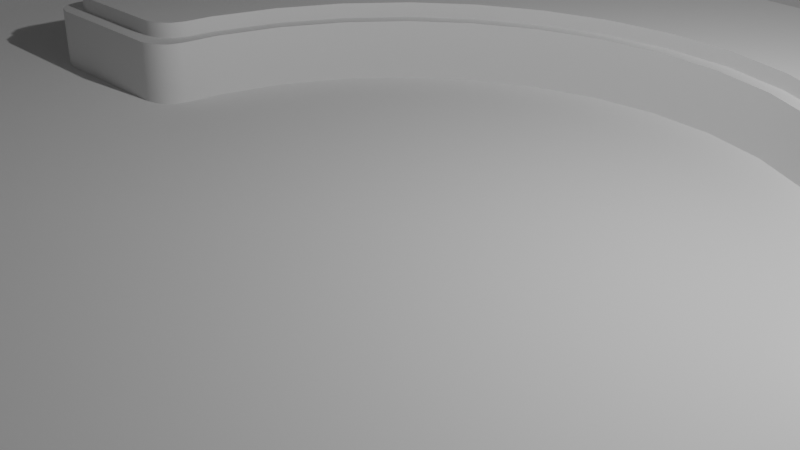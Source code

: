 # Source: stage.blend  (saved by Blender 2.93.20; exported with 4.5.12 LTS)
import bpy
from mathutils import Matrix  # noqa: F401  (used for matrix-valued properties, if any)

bpy.ops.wm.read_factory_settings(use_empty=True)
scene = bpy.context.scene
scene.name = 'Scene'

# ---- collections
col_collection = bpy.data.collections.new('Collection'); scene.collection.children.link(col_collection)

# ---- node groups
ng_auto_smooth = bpy.data.node_groups.new('Auto Smooth', 'GeometryNodeTree')
_s = ng_auto_smooth.interface.new_socket(name='Geometry', in_out='OUTPUT', socket_type='NodeSocketGeometry')
_s = ng_auto_smooth.interface.new_socket(name='Geometry', in_out='INPUT', socket_type='NodeSocketGeometry')
_s = ng_auto_smooth.interface.new_socket(name='Angle', in_out='INPUT', socket_type='NodeSocketFloat')
_s.subtype = 'ANGLE'
_s.min_value = 0.0
_s.max_value = 3.142
ng_auto_smooth.is_modifier = True
_N = ng_auto_smooth.nodes; _L = ng_auto_smooth.links
n0 = _N.new('NodeGroupOutput'); n0.name = 'Group Output'; n0.location = (480, -100)
n1 = _N.new('NodeGroupInput'); n1.name = 'Group Input'; n1.location = (-420, -300)
n2 = _N.new('NodeGroupInput'); n2.name = 'Group Input.001'; n2.location = (-60, -100)
n3 = _N.new('GeometryNodeSetShadeSmooth'); n3.name = 'Set Shade Smooth'; n3.location = (120, -100)
n3.domain = 'EDGE'
n4 = _N.new('GeometryNodeSetShadeSmooth'); n4.name = 'Set Shade Smooth.001'; n4.location = (300, -100)
n5 = _N.new('GeometryNodeInputMeshEdgeAngle'); n5.name = 'Edge Angle'; n5.location = (-420, -220)
n6 = _N.new('GeometryNodeInputEdgeSmooth'); n6.name = 'Is Edge Smooth'; n6.location = (-60, -160)
n7 = _N.new('GeometryNodeInputShadeSmooth'); n7.name = 'Is Face Smooth'; n7.location = (-240, -340)
n8 = _N.new('FunctionNodeBooleanMath'); n8.name = 'Boolean Math'; n8.location = (-60, -220)
n9 = _N.new('FunctionNodeCompare'); n9.name = 'Compare'; n9.location = (-240, -180)
n9.operation = 'LESS_EQUAL'
_L.new(n5.outputs[0], n9.inputs[0])
_L.new(n4.outputs[0], n0.inputs[0])
_L.new(n1.outputs[1], n9.inputs[1])
_L.new(n9.outputs[0], n8.inputs[0])
_L.new(n7.outputs[0], n8.inputs[1])
_L.new(n2.outputs[0], n3.inputs[0])
_L.new(n6.outputs[0], n3.inputs[1])
_L.new(n3.outputs[0], n4.inputs[0])
_L.new(n8.outputs[0], n3.inputs[2])
n0.is_active_output = True

# ---- world
world_world = bpy.data.worlds.new('World'); scene.world = world_world
world_world.use_nodes = True; world_world.node_tree.nodes.clear()
_N = world_world.node_tree.nodes; _L = world_world.node_tree.links
n0 = _N.new('ShaderNodeOutputWorld'); n0.name = 'World Output'; n0.location = (300, 300)
n1 = _N.new('ShaderNodeBackground'); n1.name = 'Background'; n1.location = (10, 300)
n1.inputs[0].default_value = (0.05088, 0.05088, 0.05088, 1.0)
_L.new(n1.outputs[0], n0.inputs[0])
n0.is_active_output = True
world_world.color = (0.05088, 0.05088, 0.05088)
world_world.use_sun_shadow = False
world_world.sun_shadow_jitter_overblur = 0.0

# ---- cameras
cam_camera = bpy.data.cameras.new('Camera')
cam_camera.clip_end = 100.0
cam_camera.ortho_scale = 7.314

# ---- lights
light_light = bpy.data.lights.new('Light', 'POINT')
light_light.transmission_factor = 0.0
light_light.energy = 1000.0
light_light.shadow_soft_size = 0.1
light_light.shadow_maximum_resolution = 0.006
light_light.use_absolute_resolution = True

# ---- meshes
me_plane = bpy.data.meshes.new('Plane')
me_plane.from_pydata([(-1.0, -1.0, 0.0), (1.0, -1.0, 0.0), (-1.0, 1.0, 0.0), (1.0, 1.0, 0.0), (-3.0, 3.0, 4.0), (3.0, 3.0, 4.0), (-3.0, -3.0, 4.0), (4.727e-09, 0.4384, 0.0), (-0.08552, 0.4299, 0.0), (-0.1678, 0.405, 0.0), (-0.2435, 0.3645, 0.0), (-0.31, 0.31, 0.0), (-0.3645, 0.2435, 0.0), (-0.405, 0.1678, 0.0), (-0.4299, 0.08552, 0.0), (0.5676, 0.3792, 0.07883), (0.6492, 0.2689, 0.07883), (0.6695, 0.1332, 0.07883), (-0.6695, 0.1332, 0.07883), (-0.6307, 0.2612, 0.07883), (-0.5843, 0.3904, 0.07883), (-0.4827, 0.4827, 0.07883), (-0.3792, 0.5676, 0.07883), (-0.2612, 0.6307, 0.07883), (1.477e-08, 0.7027, 0.07883), (-0.1332, 0.6695, 0.07883), (0.08552, 0.4299, 0.07883), (0.1678, 0.405, 0.07883), (0.4299, 0.08552, 0.0), (0.405, 0.1678, 0.0), (0.3645, 0.2435, 0.0), (0.31, 0.31, 0.0), (0.2435, 0.3645, 0.0), (0.1678, 0.405, 0.0), (0.08552, 0.4299, 0.0), (1.477e-08, 0.7027, 0.0), (-0.1371, 0.6892, 0.0), (-0.2689, 0.6492, 0.0), (-0.3904, 0.5843, 0.0), (-0.4969, 0.4969, 0.0), (-0.5843, 0.3904, 0.0), (-0.6492, 0.2689, 0.0), (-0.6892, 0.1371, 0.0), (0.2435, 0.3645, 0.07883), (0.31, 0.31, 0.07883), (0.3812, 0.2547, 0.07883), (0.405, 0.1678, 0.07883), (0.4497, 0.08944, 0.07883), (-0.4497, 0.08944, 0.07883), (-0.4236, 0.1754, 0.07883), (-0.3645, 0.2435, 0.07883), (-0.3242, 0.3242, 0.07883), (-0.2547, 0.3812, 0.07883), (-0.1754, 0.4236, 0.07883), (4.727e-09, 0.4384, 0.07883), (-0.08944, 0.4497, 0.07883), (0.6892, 0.1371, 0.0), (0.6492, 0.2689, 0.0), (0.5843, 0.3904, 0.0), (0.4969, 0.4969, 0.0), (0.3904, 0.5843, 0.0), (0.2689, 0.6492, 0.0), (0.1371, 0.6892, 0.0), (0.4969, 0.4969, 0.07883), (0.3904, 0.5843, 0.07883), (0.2689, 0.6492, 0.07883), (0.1371, 0.6892, 0.07883), (1.875e-08, 0.6826, 0.07883), (0.1332, 0.6695, 0.07883), (0.2612, 0.6307, 0.07883), (0.3792, 0.5676, 0.07883), (0.4827, 0.4827, 0.07883), (0.5843, 0.3904, 0.07883), (0.6307, 0.2612, 0.07883), (0.6892, 0.1371, 0.07883), (-0.6892, 0.1371, 0.07883), (-0.6492, 0.2689, 0.07883), (-0.5676, 0.3792, 0.07883), (-0.4969, 0.4969, 0.07883), (-0.3904, 0.5843, 0.07883), (-0.2689, 0.6492, 0.07883), (-0.1371, 0.6892, 0.07883), (1.643e-09, 0.4585, 0.07883), (0.08944, 0.4497, 0.07883), (0.1754, 0.4236, 0.07883), (0.2547, 0.3812, 0.07883), (0.3242, 0.3242, 0.07883), (0.3645, 0.2435, 0.07883), (0.4236, 0.1754, 0.07883), (0.4299, 0.08552, 0.07883), (-0.4299, 0.08552, 0.07883), (-0.405, 0.1678, 0.07883), (-0.3812, 0.2547, 0.07883), (-0.31, 0.31, 0.07883), (-0.2435, 0.3645, 0.07883), (-0.1678, 0.405, 0.07883), (-0.08552, 0.4299, 0.07883), (-0.5676, 0.3792, 0.09883), (-0.3812, 0.2547, 0.09883), (0.1332, 0.6695, 0.09883), (0.08944, 0.4497, 0.09883), (0.2612, 0.6307, 0.09883), (0.1754, 0.4236, 0.09883), (0.3792, 0.5676, 0.09883), (0.2547, 0.3812, 0.09883), (0.4827, 0.4827, 0.09883), (0.3242, 0.3242, 0.09883), (1.643e-09, 0.4585, 0.09883), (1.875e-08, 0.6826, 0.09883), (0.6307, 0.2612, 0.09883), (0.4236, 0.1754, 0.09883), (-0.4827, 0.4827, 0.09883), (-0.3242, 0.3242, 0.09883), (-0.3792, 0.5676, 0.09883), (-0.2547, 0.3812, 0.09883), (-0.2612, 0.6307, 0.09883), (-0.1754, 0.4236, 0.09883), (-0.1332, 0.6695, 0.09883), (-0.08944, 0.4497, 0.09883), (0.5676, 0.3792, 0.09883), (0.3812, 0.2547, 0.09883), (0.6695, 0.1332, 0.09883), (0.4497, 0.08944, 0.09883), (-0.6307, 0.2612, 0.09883), (-0.4236, 0.1754, 0.09883), (-0.6695, 0.1332, 0.09883), (-0.4497, 0.08944, 0.09883), (3.0, -3.0, 4.0), (-0.4349, 0.03543, 0.0), (-0.474, -1.49e-08, 0.0), (-0.4414, 0.01772, 0.0), (-0.4557, 0.004747, 0.0), (0.6772, 0.05543, 0.07883), (0.645, 0.02, 0.07883), (0.6776, 0.02621, 0.07883), (0.6741, 0.03772, 0.07883), (0.6624, 0.02475, 0.07883), (-0.645, 0.02, 0.07883), (-0.6772, 0.05543, 0.07883), (-0.6764, 0.02705, 0.07883), (-0.6624, 0.02475, 0.07883), (-0.6741, 0.03772, 0.07883), (0.474, 1.147e-08, 0.0), (0.4349, 0.03543, 0.0), (0.4557, 0.004747, 0.0), (0.4414, 0.01772, 0.0), (-0.6671, -1.915e-08, 0.0), (-0.6992, 0.03543, 0.0), (-0.6844, 0.004747, 0.0), (-0.6962, 0.01772, 0.0), (0.4921, 0.02, 0.07883), (0.453, 0.05543, 0.07883), (0.4608, 0.02667, 0.07883), (0.4738, 0.02475, 0.07883), (0.4595, 0.03772, 0.07883), (-0.453, 0.05543, 0.07883), (-0.4921, 0.02, 0.07883), (-0.461, 0.0228, 0.07883), (-0.4595, 0.03772, 0.07883), (-0.4738, 0.02475, 0.07883), (0.6992, 0.03543, 0.0), (0.6671, 1.796e-08, 0.0), (0.6962, 0.01772, 0.0), (0.6844, 0.004747, 0.0), (0.6671, 1.796e-08, 0.07883), (0.6992, 0.03543, 0.07883), (0.6807, 0.01997, 0.07883), (0.6844, 0.004747, 0.07883), (0.6962, 0.01772, 0.07883), (0.4349, 0.03543, 0.07883), (0.474, 1.147e-08, 0.07883), (0.4565, 0.01996, 0.07883), (0.4414, 0.01772, 0.07883), (0.4557, 0.004747, 0.07883), (-0.6992, 0.03543, 0.07883), (-0.6671, -1.915e-08, 0.07883), (-0.6807, 0.01997, 0.07883), (-0.6962, 0.01772, 0.07883), (-0.6844, 0.004747, 0.07883), (-0.474, -1.49e-08, 0.07883), (-0.4349, 0.03543, 0.07883), (-0.4565, 0.01996, 0.07883), (-0.4557, 0.004747, 0.07883), (-0.4414, 0.01772, 0.07883), (0.645, 0.02, 0.09883), (0.6772, 0.05543, 0.09883), (0.6624, 0.02475, 0.09883), (0.6741, 0.03772, 0.09883), (0.453, 0.05543, 0.09883), (0.4921, 0.02, 0.09883), (0.4595, 0.03772, 0.09883), (0.4738, 0.02475, 0.09883), (-0.6772, 0.05543, 0.09883), (-0.645, 0.02, 0.09883), (-0.6741, 0.03772, 0.09883), (-0.6624, 0.02475, 0.09883), (-0.4921, 0.02, 0.09883), (-0.453, 0.05543, 0.09883), (-0.4738, 0.02475, 0.09883), (-0.4595, 0.03772, 0.09883)], [], [(0, 1, 3, 2), (2, 3, 5, 4), (0, 2, 4, 6), (49, 92, 98, 124), (19, 18, 125, 123), (28, 143, 169, 89), (48, 49, 124, 126), (17, 132, 134, 166, 165, 74), (142, 161, 164, 170), (17, 73, 109, 121), (29, 57, 56, 28), (48, 155, 157, 181, 180, 90), (30, 58, 57, 29), (73, 15, 119, 109), (8, 36, 35, 7), (31, 59, 58, 30), (15, 71, 105, 119), (9, 37, 36, 8), (32, 60, 59, 31), (152, 151, 47, 89, 169, 171), (10, 38, 37, 9), (33, 61, 60, 32), (71, 70, 103, 105), (11, 39, 38, 10), (34, 62, 61, 33), (70, 69, 101, 103), (12, 40, 39, 11), (7, 35, 62, 34), (88, 47, 122, 110), (13, 41, 40, 12), (69, 68, 99, 101), (14, 42, 41, 13), (68, 67, 108, 99), (146, 129, 179, 175), (45, 88, 110, 120), (38, 39, 78, 79), (61, 62, 66, 65), (39, 40, 20, 78), (62, 35, 24, 66), (40, 41, 76, 20), (150, 133, 184, 189), (28, 56, 160, 162, 163, 161, 142, 144, 145, 143), (41, 42, 75, 76), (29, 28, 89, 46), (47, 151, 188, 122), (30, 29, 46, 87), (8, 7, 54, 96), (31, 30, 87, 44), (9, 8, 96, 95), (32, 31, 44, 43), (42, 147, 174, 75), (10, 9, 95, 94), (33, 32, 43, 27), (122, 188, 190, 191, 189, 184, 186, 187, 185, 121), (11, 10, 94, 93), (34, 33, 27, 26), (56, 57, 16, 74), (12, 11, 93, 50), (7, 34, 26, 54), (57, 58, 72, 16), (13, 12, 50, 91), (35, 36, 81, 24), (58, 59, 63, 72), (14, 13, 91, 90), (36, 37, 80, 81), (59, 60, 64, 63), (128, 130, 131, 129, 146, 148, 149, 147, 42, 14), (37, 38, 79, 80), (60, 61, 65, 64), (132, 17, 121, 185), (67, 68, 66, 24), (69, 70, 64, 65), (71, 15, 72, 63), (73, 17, 74, 16), (137, 156, 196, 193), (19, 77, 20, 76), (21, 22, 79, 78), (23, 25, 81, 80), (83, 82, 54, 26), (84, 83, 26, 27), (85, 84, 27, 43), (86, 85, 43, 44), (45, 86, 44, 87), (88, 45, 87, 46), (47, 88, 46, 89), (155, 48, 126, 197), (160, 56, 74, 165), (49, 48, 90, 91), (92, 49, 91, 50), (51, 92, 50, 93), (52, 51, 93, 94), (53, 52, 94, 95), (55, 53, 95, 96), (82, 55, 96, 54), (22, 23, 80, 79), (25, 67, 24, 81), (18, 138, 192, 125), (68, 69, 65, 66), (70, 71, 63, 64), (15, 73, 16, 72), (139, 138, 18, 75, 174, 176), (18, 19, 76, 75), (77, 21, 78, 20), (110, 122, 121, 109), (126, 124, 123, 125), (196, 198, 199, 197, 126, 125, 192, 194, 195, 193), (124, 98, 97, 123), (107, 100, 99, 108), (98, 112, 111, 97), (100, 102, 101, 99), (112, 114, 113, 111), (102, 104, 103, 101), (114, 116, 115, 113), (104, 106, 105, 103), (116, 118, 117, 115), (106, 120, 119, 105), (118, 107, 108, 117), (120, 110, 109, 119), (77, 19, 123, 97), (21, 77, 97, 111), (92, 51, 112, 98), (22, 21, 111, 113), (51, 52, 114, 112), (25, 23, 115, 117), (52, 53, 116, 114), (82, 83, 100, 107), (53, 55, 118, 116), (83, 84, 102, 100), (55, 82, 107, 118), (84, 85, 104, 102), (23, 22, 113, 115), (85, 86, 106, 104), (67, 25, 117, 108), (86, 45, 120, 106), (134, 133, 150, 152, 171, 170, 164, 166), (157, 156, 137, 139, 176, 175, 179, 181), (127, 5, 3, 1), (132, 135, 134), (135, 136, 134), (136, 133, 134), (137, 140, 139), (140, 141, 139), (141, 138, 139), (150, 153, 152), (153, 154, 152), (154, 151, 152), (155, 158, 157), (158, 159, 157), (159, 156, 157), (164, 167, 166), (167, 168, 166), (168, 165, 166), (169, 172, 171), (172, 173, 171), (173, 170, 171), (174, 177, 176), (177, 178, 176), (178, 175, 176), (179, 182, 181), (182, 183, 181), (183, 180, 181), (184, 133, 136, 186), (186, 136, 135, 187), (187, 135, 132, 185), (196, 156, 159, 198), (198, 159, 158, 199), (199, 158, 155, 197), (150, 189, 191, 153), (153, 191, 190, 154), (154, 190, 188, 151), (128, 180, 183, 130), (130, 183, 182, 131), (131, 182, 179, 129), (174, 147, 149, 177), (177, 149, 148, 178), (178, 148, 146, 175), (142, 170, 173, 144), (144, 173, 172, 145), (145, 172, 169, 143), (160, 165, 168, 162), (162, 168, 167, 163), (163, 167, 164, 161), (137, 193, 195, 140), (140, 195, 194, 141), (141, 194, 192, 138), (128, 14, 90, 180)])
me_plane.polygons.foreach_set('use_smooth', [True] * 186)
_k = set([(7, 8), (7, 34), (7, 35), (8, 9), (8, 36), (9, 10), (9, 37), (10, 11), (10, 38), (11, 12), (11, 39), (12, 13), (12, 40), (13, 14), (13, 41), (14, 42), (14, 128), (15, 71), (15, 72), (15, 73), (16, 72), (16, 73), (16, 74), (17, 73), (17, 74), (17, 132), (18, 19), (18, 75), (18, 138), (19, 76), (19, 77), (20, 76), (20, 77), (20, 78), (21, 22), (21, 77), (21, 78), (22, 23), (22, 79), (23, 25), (23, 80), (24, 66), (24, 67), (24, 81), (25, 67), (25, 81), (26, 27), (26, 54), (26, 83), (27, 43), (27, 84), (28, 29), (28, 56), (28, 143), (29, 30), (29, 57), (30, 31), (30, 58), (31, 32), (31, 59), (32, 33), (32, 60), (33, 34), (33, 61), (34, 62), (35, 36), (35, 62), (36, 37), (37, 38), (38, 39), (39, 40), (40, 41), (41, 42), (42, 147), (43, 44), (43, 85), (44, 86), (44, 87), (45, 86), (45, 87), (45, 88), (46, 87), (46, 88), (46, 89), (47, 88), (47, 89), (47, 151), (48, 49), (48, 90), (48, 155), (49, 91), (49, 92), (50, 91), (50, 92), (50, 93), (51, 52), (51, 92), (51, 93), (52, 53), (52, 94), (53, 55), (53, 95), (54, 82), (54, 96), (55, 82), (55, 96), (56, 57), (56, 160), (57, 58), (58, 59), (59, 60), (60, 61), (61, 62), (63, 64), (63, 71), (63, 72), (64, 65), (64, 70), (65, 66), (65, 69), (66, 68), (67, 68), (68, 69), (69, 70), (70, 71), (74, 165), (75, 76), (75, 174), (78, 79), (79, 80), (80, 81), (82, 83), (83, 84), (84, 85), (85, 86), (89, 169), (90, 91), (90, 180), (93, 94), (94, 95), (95, 96), (97, 98), (97, 111), (97, 123), (98, 112), (98, 124), (99, 100), (99, 101), (99, 108), (100, 102), (100, 107), (101, 102), (101, 103), (102, 104), (103, 104), (103, 105), (104, 106), (105, 106), (105, 119), (106, 120), (107, 108), (107, 118), (108, 117), (109, 110), (109, 119), (109, 121), (110, 120), (110, 122), (111, 112), (111, 113), (112, 114), (113, 114), (113, 115), (114, 116), (115, 116), (115, 117), (116, 118), (117, 118), (119, 120), (121, 122), (121, 185), (122, 188), (123, 124), (123, 125), (124, 126), (125, 126), (125, 192), (126, 197), (128, 130), (129, 131), (129, 146), (130, 131), (132, 134), (132, 135), (133, 134), (133, 136), (133, 150), (134, 166), (135, 136), (137, 139), (137, 140), (137, 156), (138, 139), (138, 141), (139, 176), (140, 141), (142, 144), (142, 161), (143, 145), (144, 145), (146, 148), (147, 149), (148, 149), (150, 152), (150, 153), (151, 152), (151, 154), (152, 171), (153, 154), (155, 157), (155, 158), (156, 157), (156, 159), (157, 181), (158, 159), (160, 162), (161, 163), (162, 163), (164, 166), (164, 167), (164, 170), (165, 166), (165, 168), (167, 168), (169, 171), (169, 172), (170, 171), (170, 173), (172, 173), (174, 176), (174, 177), (175, 176), (175, 178), (175, 179), (177, 178), (179, 181), (179, 182), (180, 181), (180, 183), (182, 183), (184, 186), (184, 189), (185, 187), (186, 187), (188, 190), (189, 191), (190, 191), (192, 194), (193, 195), (193, 196), (194, 195), (196, 198), (197, 199), (198, 199)])
me_plane.attributes.new('sharp_edge', 'BOOLEAN', 'EDGE').data.foreach_set('value', [ (min(e.vertices), max(e.vertices)) in _k for e in me_plane.edges])
_uv = me_plane.uv_layers.new(name='UVMap')
_uv.uv.foreach_set('vector', [0.0, 0.0, 1.0, 0.0, 1.0, 1.0, 0.0, 1.0, 0.0, 1.0, 1.0, 1.0, 1.0, 1.0, 0.0, 1.0, 0.0, 0.0, 0.0, 1.0, 0.0, 1.0, 0.0, 0.0, 0.0, 0.0, 0.0, 0.0, 0.0, 0.0, 0.0, 0.0, 0.0, 0.0, 0.0, 0.0, 0.0, 0.0, 0.0, 0.0, 0.0, 0.0, 0.0, 0.0, 0.0, 0.0, 0.0, 0.0, 0.0, 0.0, 0.0, 0.0, 0.0, 0.0, 0.0, 0.0, 0.0, 0.0, 0.0, 0.0, 0.0, 0.0, 0.0, 0.0, 0.0, 0.0, 0.0, 0.0, 0.0, 0.0, 0.0, 0.0, 0.0, 0.0, 0.0, 0.0, 0.0, 0.0, 0.0, 0.0, 0.0, 0.0, 0.0, 0.0, 0.0, 0.0, 0.0, 0.0, 0.0, 0.0, 0.0, 0.0, 0.0, 0.0, 0.0, 0.0, 0.0, 0.0, 0.0, 0.0, 0.0, 0.0, 0.0, 0.0, 0.0, 0.0, 0.0, 0.0, 0.0, 0.0, 0.0, 0.0, 0.0, 0.0, 0.0, 0.0, 0.0, 0.0, 0.0, 0.0, 0.0, 0.0, 0.0, 0.0, 0.0, 0.0, 0.0, 0.0, 0.0, 0.0, 0.0, 0.0, 0.0, 0.0, 0.0, 0.0, 0.0, 0.0, 0.0, 0.0, 0.0, 0.0, 0.0, 0.0, 0.0, 0.0, 0.0, 0.0, 0.0, 0.0, 0.0, 0.0, 0.0, 0.0, 0.0, 0.0, 0.0, 0.0, 0.0, 0.0, 0.0, 0.0, 0.0, 0.0, 0.0, 0.0, 0.0, 0.0, 0.0, 0.0, 0.0, 0.0, 0.0, 0.0, 0.0, 0.0, 0.0, 0.0, 0.0, 0.0, 0.0, 0.0, 0.0, 0.0, 0.0, 0.0, 0.0, 0.0, 0.0, 0.0, 0.0, 0.0, 0.0, 0.0, 0.0, 0.0, 0.0, 0.0, 0.0, 0.0, 0.0, 0.0, 0.0, 0.0, 0.0, 0.0, 0.0, 0.0, 0.0, 0.0, 0.0, 0.0, 0.0, 0.0, 0.0, 0.0, 0.0, 0.0, 0.0, 0.0, 0.0, 0.0, 0.0, 0.0, 0.0, 0.0, 0.0, 0.0, 0.0, 0.0, 0.0, 0.0, 0.0, 0.0, 0.0, 0.0, 0.0, 0.0, 0.0, 0.0, 0.0, 0.0, 0.0, 0.0, 0.0, 0.0, 0.0, 0.0, 0.0, 0.0, 0.0, 0.0, 0.0, 0.0, 0.0, 0.0, 0.0, 0.0, 0.0, 0.0, 0.0, 0.0, 0.0, 0.0, 0.0, 0.0, 0.0, 0.0, 0.0, 0.0, 0.0, 0.0, 0.0, 0.0, 0.0, 0.0, 0.0, 0.0, 0.0, 0.0, 0.0, 0.0, 0.0, 0.0, 0.0, 0.0, 0.0, 0.0, 0.0, 0.0, 0.0, 0.0, 0.0, 0.0, 0.0, 0.0, 0.0, 0.0, 0.0, 0.0, 0.0, 0.0, 0.0, 0.0, 0.0, 0.0, 0.0, 0.0, 0.0, 0.0, 0.0, 0.0, 0.0, 0.0, 0.0, 0.0, 0.0, 0.0, 0.0, 0.0, 0.0, 0.0, 0.0, 0.0, 0.0, 0.0, 0.0, 0.0, 0.0, 0.0, 0.0, 0.0, 0.0, 0.0, 0.0, 0.0, 0.0, 0.0, 0.0, 0.0, 0.0, 0.0, 0.0, 0.0, 0.0, 0.0, 0.0, 0.0, 0.0, 0.0, 0.0, 0.0, 0.0, 0.0, 0.0, 0.0, 0.0, 0.0, 0.0, 0.0, 0.0, 0.0, 0.0, 0.0, 0.0, 0.0, 0.0, 0.0, 0.0, 0.0, 0.0, 0.0, 0.0, 0.0, 0.0, 0.0, 0.0, 0.0, 0.0, 0.0, 0.0, 0.0, 0.0, 0.0, 0.0, 0.0, 0.0, 0.0, 0.0, 0.0, 0.0, 0.0, 0.0, 0.0, 0.0, 0.0, 0.0, 0.0, 0.0, 0.0, 0.0, 0.0, 0.0, 0.0, 0.0, 0.0, 0.0, 0.0, 0.0, 0.0, 0.0, 0.0, 0.0, 0.0, 0.0, 0.0, 0.0, 0.0, 0.0, 0.0, 0.0, 0.0, 0.0, 0.0, 0.0, 0.0, 0.0, 0.0, 0.0, 0.0, 0.0, 0.0, 0.0, 0.0, 0.0, 0.0, 0.0, 0.0, 0.0, 0.0, 0.0, 0.0, 0.0, 0.0, 0.0, 0.0, 0.0, 0.0, 0.0, 0.0, 0.0, 0.0, 0.0, 0.0, 0.0, 0.0, 0.0, 0.0, 0.0, 0.0, 0.0, 0.0, 0.0, 0.0, 0.0, 0.0, 0.0, 0.0, 0.0, 0.0, 0.0, 0.0, 0.0, 0.0, 0.0, 0.0, 0.0, 0.0, 0.0, 0.0, 0.0, 0.0, 0.0, 0.0, 0.0, 0.0, 0.0, 0.0, 0.0, 0.0, 0.0, 0.0, 0.0, 0.0, 0.0, 0.0, 0.0, 0.0, 0.0, 0.0, 0.0, 0.0, 0.0, 0.0, 0.0, 0.0, 0.0, 0.0, 0.0, 0.0, 0.0, 0.0, 0.0, 0.0, 0.0, 0.0, 0.0, 0.0, 0.0, 0.0, 0.0, 0.0, 0.0, 0.0, 0.0, 0.0, 0.0, 0.0, 0.0, 0.0, 0.0, 0.0, 0.0, 0.0, 0.0, 0.0, 0.0, 0.0, 0.0, 0.0, 0.0, 0.0, 0.0, 0.0, 0.0, 0.0, 0.0, 0.0, 0.0, 0.0, 0.0, 0.0, 0.0, 0.0, 0.0, 0.0, 0.0, 0.0, 0.0, 0.0, 0.0, 0.0, 0.0, 0.0, 0.0, 0.0, 0.0, 0.0, 0.0, 0.0, 0.0, 0.0, 0.0, 0.0, 0.0, 0.0, 0.0, 0.0, 0.0, 0.0, 0.0, 0.0, 0.0, 0.0, 0.0, 0.0, 0.0, 0.0, 0.0, 0.0, 0.0, 0.0, 0.0, 0.0, 0.0, 0.0, 0.0, 0.0, 0.0, 0.0, 0.0, 0.0, 0.0, 0.0, 0.0, 0.0, 0.0, 0.0, 0.0, 0.0, 0.0, 0.0, 0.0, 0.0, 0.0, 0.0, 0.0, 0.0, 0.0, 0.0, 0.0, 0.0, 0.0, 0.0, 0.0, 0.0, 0.0, 0.0, 0.0, 0.0, 0.0, 0.0, 0.0, 0.0, 0.0, 0.0, 0.0, 0.0, 0.0, 0.0, 0.0, 0.0, 0.0, 0.0, 0.0, 0.0, 0.0, 0.0, 0.0, 0.0, 0.0, 0.0, 0.0, 0.0, 0.0, 0.0, 0.0, 0.0, 0.0, 0.0, 0.0, 0.0, 0.0, 0.0, 0.0, 0.0, 0.0, 0.0, 0.0, 0.0, 0.0, 0.0, 0.0, 0.0, 0.0, 0.0, 0.0, 0.0, 0.0, 0.0, 0.0, 0.0, 0.0, 0.0, 0.0, 0.0, 0.0, 0.0, 0.0, 0.0, 0.0, 0.0, 0.0, 0.0, 0.0, 0.0, 0.0, 0.0, 0.0, 0.0, 0.0, 0.0, 0.0, 0.0, 0.0, 0.0, 0.0, 0.0, 0.0, 0.0, 0.0, 0.0, 0.0, 0.0, 0.0, 0.0, 0.0, 0.0, 0.0, 0.0, 0.0, 0.0, 0.0, 0.0, 0.0, 0.0, 0.0, 0.0, 0.0, 0.0, 0.0, 0.0, 0.0, 0.0, 0.0, 0.0, 0.0, 0.0, 0.0, 0.0, 0.0, 0.0, 0.0, 0.0, 0.0, 0.0, 0.0, 0.0, 0.0, 0.0, 0.0, 0.0, 0.0, 0.0, 0.0, 0.0, 0.0, 0.0, 0.0, 0.0, 0.0, 0.0, 0.0, 0.0, 0.0, 0.0, 0.0, 0.0, 0.0, 0.0, 0.0, 0.0, 0.0, 0.0, 0.0, 0.0, 0.0, 0.0, 0.0, 0.0, 0.0, 0.0, 0.0, 0.0, 0.0, 0.0, 0.0, 0.0, 0.0, 0.0, 0.0, 0.0, 0.0, 0.0, 0.0, 0.0, 0.0, 0.0, 0.0, 0.0, 0.0, 0.0, 0.0, 0.0, 0.0, 0.0, 0.0, 0.0, 0.0, 0.0, 0.0, 0.0, 0.0, 0.0, 0.0, 0.0, 0.0, 0.0, 0.0, 0.0, 0.0, 0.0, 0.0, 0.0, 0.0, 0.0, 0.0, 0.0, 0.0, 0.0, 0.0, 0.0, 0.0, 0.0, 0.0, 0.0, 0.0, 0.0, 0.0, 0.0, 0.0, 0.0, 0.0, 0.0, 0.0, 0.0, 0.0, 0.0, 0.0, 0.0, 0.0, 0.0, 0.0, 0.0, 0.0, 0.0, 0.0, 0.0, 0.0, 0.0, 0.0, 0.0, 0.0, 0.0, 0.0, 0.0, 0.0, 0.0, 0.0, 0.0, 0.0, 0.0, 0.0, 0.0, 0.0, 0.0, 0.0, 0.0, 0.0, 0.0, 0.0, 0.0, 0.0, 0.0, 0.0, 0.0, 0.0, 0.0, 0.0, 0.0, 0.0, 0.0, 0.0, 0.0, 0.0, 0.0, 0.0, 0.0, 0.0, 0.0, 0.0, 0.0, 0.0, 0.0, 0.0, 0.0, 0.0, 0.0, 0.0, 0.0, 0.0, 0.0, 0.0, 0.0, 0.0, 0.0, 0.0, 0.0, 0.0, 0.0, 0.0, 0.0, 0.0, 0.0, 0.0, 0.0, 0.0, 0.0, 0.0, 0.0, 0.0, 0.0, 0.0, 0.0, 0.0, 0.0, 0.0, 0.0, 0.0, 0.0, 0.0, 0.0, 0.0, 0.0, 0.0, 0.0, 0.0, 0.0, 0.0, 0.0, 0.0, 0.0, 0.0, 0.0, 0.0, 0.0, 0.0, 0.0, 0.0, 0.0, 0.0, 0.0, 0.0, 0.0, 0.0, 0.0, 0.0, 0.0, 0.0, 0.0, 0.0, 0.0, 0.0, 0.0, 0.0, 0.0, 0.0, 0.0, 0.0, 0.0, 0.0, 0.0, 0.0, 0.0, 0.0, 0.0, 0.0, 0.0, 0.0, 0.0, 0.0, 0.0, 0.0, 0.0, 0.0, 0.0, 0.0, 0.0, 0.0, 0.0, 0.0, 0.0, 0.0, 0.0, 0.0, 0.0, 0.0, 0.0, 0.0, 0.0, 0.0, 0.0, 0.0, 0.0, 0.0, 0.0, 0.0, 0.0, 0.0, 0.0, 0.0, 0.0, 0.0, 0.0, 0.0, 0.0, 0.0, 0.0, 0.0, 0.0, 0.0, 0.0, 0.0, 0.0, 0.0, 0.0, 0.0, 0.0, 0.0, 0.0, 0.0, 0.0, 0.0, 0.0, 0.0, 0.0, 0.0, 0.0, 0.0, 0.0, 0.0, 0.0, 0.0, 0.0, 0.0, 0.0, 0.0, 0.0, 0.0, 0.0, 0.0, 0.0, 0.0, 0.0, 0.0, 0.0, 0.0, 0.0, 0.0, 0.0, 0.0, 0.0, 0.0, 0.0, 0.0, 0.0, 0.0, 0.0, 0.0, 0.0, 0.0, 0.0, 0.0, 0.0, 0.0, 0.0, 0.0, 0.0, 0.0, 0.0, 0.0, 0.0, 0.0, 0.0, 0.0, 0.0, 0.0, 0.0, 0.0, 0.0, 0.0, 0.0, 0.0, 0.0, 0.0, 0.0, 0.0, 0.0, 0.0, 0.0, 0.0, 0.0, 0.0, 0.0, 0.0, 0.0, 0.0, 0.0, 0.0, 0.0, 0.0, 0.0, 0.0, 0.0, 0.0, 0.0, 0.0, 0.0, 0.0, 0.0, 0.0, 0.0, 0.0, 0.0, 0.0, 0.0, 0.0, 0.0, 0.0, 0.0, 0.0, 0.0, 0.0, 0.0, 0.0, 0.0, 0.0, 0.0, 0.0, 0.0, 0.0, 0.0, 0.0, 0.0, 0.0, 0.0, 0.0, 0.0, 0.0, 0.0, 0.0, 0.0, 0.0, 0.0, 0.0, 0.0, 0.0, 0.0, 0.0, 0.0, 1.0, 1.0, 1.0, 1.0, 1.0, 0.0, 0.0, 0.0, 0.0, 0.0, 0.0, 0.0, 0.0, 0.0, 0.0, 0.0, 0.0, 0.0, 0.0, 0.0, 0.0, 0.0, 0.0, 0.0, 0.0, 0.0, 0.0, 0.0, 0.0, 0.0, 0.0, 0.0, 0.0, 0.0, 0.0, 0.0, 0.0, 0.0, 0.0, 0.0, 0.0, 0.0, 0.0, 0.0, 0.0, 0.0, 0.0, 0.0, 0.0, 0.0, 0.0, 0.0, 0.0, 0.0, 0.0, 0.0, 0.0, 0.0, 0.0, 0.0, 0.0, 0.0, 0.0, 0.0, 0.0, 0.0, 0.0, 0.0, 0.0, 0.0, 0.0, 0.0, 0.0, 0.0, 0.0, 0.0, 0.0, 0.0, 0.0, 0.0, 0.0, 0.0, 0.0, 0.0, 0.0, 0.0, 0.0, 0.0, 0.0, 0.0, 0.0, 0.0, 0.0, 0.0, 0.0, 0.0, 0.0, 0.0, 0.0, 0.0, 0.0, 0.0, 0.0, 0.0, 0.0, 0.0, 0.0, 0.0, 0.0, 0.0, 0.0, 0.0, 0.0, 0.0, 0.0, 0.0, 0.0, 0.0, 0.0, 0.0, 0.0, 0.0, 0.0, 0.0, 0.0, 0.0, 0.0, 0.0, 0.0, 0.0, 0.0, 0.0, 0.0, 0.0, 0.0, 0.0, 0.0, 0.0, 0.0, 0.0, 0.0, 0.0, 0.0, 0.0, 0.0, 0.0, 0.0, 0.0, 0.0, 0.0, 0.0, 0.0, 0.0, 0.0, 0.0, 0.0, 0.0, 0.0, 0.0, 0.0, 0.0, 0.0, 0.0, 0.0, 0.0, 0.0, 0.0, 0.0, 0.0, 0.0, 0.0, 0.0, 0.0, 0.0, 0.0, 0.0, 0.0, 0.0, 0.0, 0.0, 0.0, 0.0, 0.0, 0.0, 0.0, 0.0, 0.0, 0.0, 0.0, 0.0, 0.0, 0.0, 0.0, 0.0, 0.0, 0.0, 0.0, 0.0, 0.0, 0.0, 0.0, 0.0, 0.0, 0.0, 0.0, 0.0, 0.0, 0.0, 0.0, 0.0, 0.0, 0.0, 0.0, 0.0, 0.0, 0.0, 0.0, 0.0, 0.0, 0.0, 0.0, 0.0, 0.0, 0.0, 0.0, 0.0, 0.0, 0.0, 0.0, 0.0, 0.0, 0.0, 0.0, 0.0, 0.0, 0.0, 0.0, 0.0, 0.0, 0.0, 0.0, 0.0, 0.0, 0.0, 0.0, 0.0, 0.0, 0.0, 0.0, 0.0, 0.0, 0.0, 0.0, 0.0, 0.0, 0.0, 0.0, 0.0, 0.0, 0.0, 0.0, 0.0, 0.0, 0.0, 0.0, 0.0, 0.0, 0.0, 0.0, 0.0, 0.0, 0.0, 0.0, 0.0, 0.0, 0.0, 0.0, 0.0, 0.0, 0.0, 0.0, 0.0, 0.0, 0.0, 0.0, 0.0, 0.0, 0.0, 0.0, 0.0, 0.0, 0.0, 0.0, 0.0, 0.0, 0.0, 0.0, 0.0, 0.0, 0.0, 0.0, 0.0, 0.0, 0.0, 0.0, 0.0, 0.0, 0.0, 0.0, 0.0, 0.0, 0.0, 0.0, 0.0, 0.0, 0.0, 0.0, 0.0, 0.0, 0.0, 0.0, 0.0, 0.0, 0.0, 0.0, 0.0, 0.0, 0.0, 0.0, 0.0, 0.0, 0.0, 0.0, 0.0, 0.0, 0.0, 0.0, 0.0, 0.0, 0.0, 0.0, 0.0, 0.0, 0.0, 0.0, 0.0, 0.0, 0.0, 0.0, 0.0])
_ca = me_plane.color_attributes.new('Col', 'BYTE_COLOR', 'CORNER')
_ca.data.foreach_set('color', [0.4179, 0.5711, 1.0, 1.0, 0.4179, 0.5711, 1.0, 1.0, 0.4179, 0.5711, 1.0, 1.0, 0.4179, 0.5711, 1.0, 1.0, 0.4179, 0.5711, 1.0, 1.0, 0.4179, 0.5711, 1.0, 1.0, 0.4179, 0.5711, 1.0, 1.0, 0.4179, 0.5711, 1.0, 1.0, 0.4179, 0.5711, 1.0, 1.0, 0.4179, 0.5711, 1.0, 1.0, 0.4179, 0.5711, 1.0, 1.0, 0.4179, 0.5711, 1.0, 1.0, 0.2705, 0.2705, 0.2705, 1.0, 0.2705, 0.2705, 0.2705, 1.0, 0.2705, 0.2705, 0.2705, 1.0, 0.2705, 0.2705, 0.2705, 1.0, 0.2705, 0.2705, 0.2705, 1.0, 0.2705, 0.2705, 0.2705, 1.0, 0.2705, 0.2705, 0.2705, 1.0, 0.2705, 0.2705, 0.2705, 1.0, 0.8148, 0.8148, 0.8148, 1.0, 0.8148, 0.8148, 0.8148, 1.0, 0.8148, 0.8148, 0.8148, 1.0, 0.8148, 0.8148, 0.8148, 1.0, 0.2705, 0.2705, 0.2705, 1.0, 0.2705, 0.2705, 0.2705, 1.0, 0.2705, 0.2705, 0.2705, 1.0, 0.2705, 0.2705, 0.2705, 1.0, 0.8148, 0.8148, 0.8148, 1.0, 0.8148, 0.8148, 0.8148, 1.0, 0.8148, 0.8148, 0.8148, 1.0, 0.8148, 0.8148, 0.8148, 1.0, 0.8148, 0.8148, 0.8148, 1.0, 0.8148, 0.8148, 0.8148, 1.0, 0.8148, 0.8148, 0.8148, 1.0, 0.8148, 0.8148, 0.8148, 1.0, 0.8148, 0.8148, 0.8148, 1.0, 0.8148, 0.8148, 0.8148, 1.0, 0.2705, 0.2705, 0.2705, 1.0, 0.2705, 0.2705, 0.2705, 1.0, 0.2705, 0.2705, 0.2705, 1.0, 0.2705, 0.2705, 0.2705, 1.0, 0.8148, 0.8148, 0.8148, 1.0, 0.8148, 0.8148, 0.8148, 1.0, 0.8148, 0.8148, 0.8148, 1.0, 0.8148, 0.8148, 0.8148, 1.0, 0.8148, 0.8148, 0.8148, 1.0, 0.8148, 0.8148, 0.8148, 1.0, 0.8148, 0.8148, 0.8148, 1.0, 0.8148, 0.8148, 0.8148, 1.0, 0.8148, 0.8148, 0.8148, 1.0, 0.8148, 0.8148, 0.8148, 1.0, 0.8148, 0.8148, 0.8148, 1.0, 0.8148, 0.8148, 0.8148, 1.0, 0.8148, 0.8148, 0.8148, 1.0, 0.8148, 0.8148, 0.8148, 1.0, 0.2705, 0.2705, 0.2705, 1.0, 0.2705, 0.2705, 0.2705, 1.0, 0.2705, 0.2705, 0.2705, 1.0, 0.2705, 0.2705, 0.2705, 1.0, 0.8148, 0.8148, 0.8148, 1.0, 0.8148, 0.8148, 0.8148, 1.0, 0.8148, 0.8148, 0.8148, 1.0, 0.8148, 0.8148, 0.8148, 1.0, 0.8148, 0.8148, 0.8148, 1.0, 0.8148, 0.8148, 0.8148, 1.0, 0.8148, 0.8148, 0.8148, 1.0, 0.8148, 0.8148, 0.8148, 1.0, 0.2705, 0.2705, 0.2705, 1.0, 0.2705, 0.2705, 0.2705, 1.0, 0.2705, 0.2705, 0.2705, 1.0, 0.2705, 0.2705, 0.2705, 1.0, 0.8148, 0.8148, 0.8148, 1.0, 0.8148, 0.8148, 0.8148, 1.0, 0.8148, 0.8148, 0.8148, 1.0, 0.8148, 0.8148, 0.8148, 1.0, 0.8148, 0.8148, 0.8148, 1.0, 0.8148, 0.8148, 0.8148, 1.0, 0.8148, 0.8148, 0.8148, 1.0, 0.8148, 0.8148, 0.8148, 1.0, 0.8148, 0.8148, 0.8148, 1.0, 0.8148, 0.8148, 0.8148, 1.0, 0.8148, 0.8148, 0.8148, 1.0, 0.8148, 0.8148, 0.8148, 1.0, 0.8148, 0.8148, 0.8148, 1.0, 0.8148, 0.8148, 0.8148, 1.0, 0.8148, 0.8148, 0.8148, 1.0, 0.8148, 0.8148, 0.8148, 1.0, 0.8148, 0.8148, 0.8148, 1.0, 0.8148, 0.8148, 0.8148, 1.0, 0.8148, 0.8148, 0.8148, 1.0, 0.8148, 0.8148, 0.8148, 1.0, 0.8148, 0.8148, 0.8148, 1.0, 0.8148, 0.8148, 0.8148, 1.0, 0.2705, 0.2705, 0.2705, 1.0, 0.2705, 0.2705, 0.2705, 1.0, 0.2705, 0.2705, 0.2705, 1.0, 0.2705, 0.2705, 0.2705, 1.0, 0.8148, 0.8148, 0.8148, 1.0, 0.8148, 0.8148, 0.8148, 1.0, 0.8148, 0.8148, 0.8148, 1.0, 0.8148, 0.8148, 0.8148, 1.0, 0.8148, 0.8148, 0.8148, 1.0, 0.8148, 0.8148, 0.8148, 1.0, 0.8148, 0.8148, 0.8148, 1.0, 0.8148, 0.8148, 0.8148, 1.0, 0.2705, 0.2705, 0.2705, 1.0, 0.2705, 0.2705, 0.2705, 1.0, 0.2705, 0.2705, 0.2705, 1.0, 0.2705, 0.2705, 0.2705, 1.0, 0.8148, 0.8148, 0.8148, 1.0, 0.8148, 0.8148, 0.8148, 1.0, 0.8148, 0.8148, 0.8148, 1.0, 0.8148, 0.8148, 0.8148, 1.0, 0.8148, 0.8148, 0.8148, 1.0, 0.8148, 0.8148, 0.8148, 1.0, 0.8148, 0.8148, 0.8148, 1.0, 0.8148, 0.8148, 0.8148, 1.0, 0.2705, 0.2705, 0.2705, 1.0, 0.2705, 0.2705, 0.2705, 1.0, 0.2705, 0.2705, 0.2705, 1.0, 0.2705, 0.2705, 0.2705, 1.0, 0.8148, 0.8148, 0.8148, 1.0, 0.8148, 0.8148, 0.8148, 1.0, 0.8148, 0.8148, 0.8148, 1.0, 0.8148, 0.8148, 0.8148, 1.0, 0.2705, 0.2705, 0.2705, 1.0, 0.2705, 0.2705, 0.2705, 1.0, 0.2705, 0.2705, 0.2705, 1.0, 0.2705, 0.2705, 0.2705, 1.0, 0.8148, 0.8148, 0.8148, 1.0, 0.8148, 0.8148, 0.8148, 1.0, 0.8148, 0.8148, 0.8148, 1.0, 0.8148, 0.8148, 0.8148, 1.0, 0.2705, 0.2705, 0.2705, 1.0, 0.2705, 0.2705, 0.2705, 1.0, 0.2705, 0.2705, 0.2705, 1.0, 0.2705, 0.2705, 0.2705, 1.0, 0.8148, 0.8148, 0.8148, 1.0, 0.8148, 0.8148, 0.8148, 1.0, 0.8148, 0.8148, 0.8148, 1.0, 0.8148, 0.8148, 0.8148, 1.0, 0.2705, 0.2705, 0.2705, 1.0, 0.2705, 0.2705, 0.2705, 1.0, 0.2705, 0.2705, 0.2705, 1.0, 0.2705, 0.2705, 0.2705, 1.0, 0.8148, 0.8148, 0.8148, 1.0, 0.8148, 0.8148, 0.8148, 1.0, 0.8148, 0.8148, 0.8148, 1.0, 0.8148, 0.8148, 0.8148, 1.0, 0.8148, 0.8148, 0.8148, 1.0, 0.8148, 0.8148, 0.8148, 1.0, 0.8148, 0.8148, 0.8148, 1.0, 0.8148, 0.8148, 0.8148, 1.0, 0.8148, 0.8148, 0.8148, 1.0, 0.8148, 0.8148, 0.8148, 1.0, 0.8148, 0.8148, 0.8148, 1.0, 0.8148, 0.8148, 0.8148, 1.0, 0.8148, 0.8148, 0.8148, 1.0, 0.8148, 0.8148, 0.8148, 1.0, 0.8148, 0.8148, 0.8148, 1.0, 0.8148, 0.8148, 0.8148, 1.0, 0.8148, 0.8148, 0.8148, 1.0, 0.8148, 0.8148, 0.8148, 1.0, 0.8148, 0.8148, 0.8148, 1.0, 0.8148, 0.8148, 0.8148, 1.0, 0.2705, 0.2705, 0.2705, 1.0, 0.2705, 0.2705, 0.2705, 1.0, 0.2705, 0.2705, 0.2705, 1.0, 0.2705, 0.2705, 0.2705, 1.0, 0.8148, 0.8148, 0.8148, 1.0, 0.8148, 0.8148, 0.8148, 1.0, 0.8148, 0.8148, 0.8148, 1.0, 0.8148, 0.8148, 0.8148, 1.0, 0.8148, 0.8148, 0.8148, 1.0, 0.8148, 0.8148, 0.8148, 1.0, 0.8148, 0.8148, 0.8148, 1.0, 0.8148, 0.8148, 0.8148, 1.0, 0.8148, 0.8148, 0.8148, 1.0, 0.8148, 0.8148, 0.8148, 1.0, 0.8148, 0.8148, 0.8148, 1.0, 0.8148, 0.8148, 0.8148, 1.0, 0.8148, 0.8148, 0.8148, 1.0, 0.8148, 0.8148, 0.8148, 1.0, 0.8148, 0.8148, 0.8148, 1.0, 0.8148, 0.8148, 0.8148, 1.0, 0.8148, 0.8148, 0.8148, 1.0, 0.8148, 0.8148, 0.8148, 1.0, 0.2705, 0.2705, 0.2705, 1.0, 0.2705, 0.2705, 0.2705, 1.0, 0.2705, 0.2705, 0.2705, 1.0, 0.2705, 0.2705, 0.2705, 1.0, 0.8148, 0.8148, 0.8148, 1.0, 0.8148, 0.8148, 0.8148, 1.0, 0.8148, 0.8148, 0.8148, 1.0, 0.8148, 0.8148, 0.8148, 1.0, 0.8148, 0.8148, 0.8148, 1.0, 0.8148, 0.8148, 0.8148, 1.0, 0.8148, 0.8148, 0.8148, 1.0, 0.8148, 0.8148, 0.8148, 1.0, 0.8148, 0.8148, 0.8148, 1.0, 0.8148, 0.8148, 0.8148, 1.0, 0.8148, 0.8148, 0.8148, 1.0, 0.8148, 0.8148, 0.8148, 1.0, 0.8148, 0.8148, 0.8148, 1.0, 0.8148, 0.8148, 0.8148, 1.0, 0.8148, 0.8148, 0.8148, 1.0, 0.8148, 0.8148, 0.8148, 1.0, 0.8148, 0.8148, 0.8148, 1.0, 0.8148, 0.8148, 0.8148, 1.0, 0.8148, 0.8148, 0.8148, 1.0, 0.8148, 0.8148, 0.8148, 1.0, 0.8148, 0.8148, 0.8148, 1.0, 0.8148, 0.8148, 0.8148, 1.0, 0.8148, 0.8148, 0.8148, 1.0, 0.8148, 0.8148, 0.8148, 1.0, 0.8148, 0.8148, 0.8148, 1.0, 0.8148, 0.8148, 0.8148, 1.0, 0.8148, 0.8148, 0.8148, 1.0, 0.8148, 0.8148, 0.8148, 1.0, 0.8148, 0.8148, 0.8148, 1.0, 0.8148, 0.8148, 0.8148, 1.0, 0.8148, 0.8148, 0.8148, 1.0, 0.8148, 0.8148, 0.8148, 1.0, 0.2705, 0.2705, 0.2705, 1.0, 0.2705, 0.2705, 0.2705, 1.0, 0.2705, 0.2705, 0.2705, 1.0, 0.2705, 0.2705, 0.2705, 1.0, 0.2705, 0.2705, 0.2705, 1.0, 0.2705, 0.2705, 0.2705, 1.0, 0.2705, 0.2705, 0.2705, 1.0, 0.2705, 0.2705, 0.2705, 1.0, 0.2705, 0.2705, 0.2705, 1.0, 0.2705, 0.2705, 0.2705, 1.0, 0.8148, 0.8148, 0.8148, 1.0, 0.8148, 0.8148, 0.8148, 1.0, 0.8148, 0.8148, 0.8148, 1.0, 0.8148, 0.8148, 0.8148, 1.0, 0.8148, 0.8148, 0.8148, 1.0, 0.8148, 0.8148, 0.8148, 1.0, 0.8148, 0.8148, 0.8148, 1.0, 0.8148, 0.8148, 0.8148, 1.0, 0.8148, 0.8148, 0.8148, 1.0, 0.8148, 0.8148, 0.8148, 1.0, 0.8148, 0.8148, 0.8148, 1.0, 0.8148, 0.8148, 0.8148, 1.0, 0.8148, 0.8148, 0.8148, 1.0, 0.8148, 0.8148, 0.8148, 1.0, 0.8148, 0.8148, 0.8148, 1.0, 0.8148, 0.8148, 0.8148, 1.0, 0.8148, 0.8148, 0.8148, 1.0, 0.8148, 0.8148, 0.8148, 1.0, 0.8148, 0.8148, 0.8148, 1.0, 0.8148, 0.8148, 0.8148, 1.0, 0.8148, 0.8148, 0.8148, 1.0, 0.8148, 0.8148, 0.8148, 1.0, 0.8148, 0.8148, 0.8148, 1.0, 0.8148, 0.8148, 0.8148, 1.0, 0.8148, 0.8148, 0.8148, 1.0, 0.8148, 0.8148, 0.8148, 1.0, 0.8148, 0.8148, 0.8148, 1.0, 0.8148, 0.8148, 0.8148, 1.0, 0.8148, 0.8148, 0.8148, 1.0, 0.8148, 0.8148, 0.8148, 1.0, 0.8148, 0.8148, 0.8148, 1.0, 0.8148, 0.8148, 0.8148, 1.0, 0.8148, 0.8148, 0.8148, 1.0, 0.8148, 0.8148, 0.8148, 1.0, 0.8148, 0.8148, 0.8148, 1.0, 0.8148, 0.8148, 0.8148, 1.0, 0.8148, 0.8148, 0.8148, 1.0, 0.8148, 0.8148, 0.8148, 1.0, 0.8148, 0.8148, 0.8148, 1.0, 0.8148, 0.8148, 0.8148, 1.0, 0.8148, 0.8148, 0.8148, 1.0, 0.8148, 0.8148, 0.8148, 1.0, 0.8148, 0.8148, 0.8148, 1.0, 0.8148, 0.8148, 0.8148, 1.0, 0.8148, 0.8148, 0.8148, 1.0, 0.8148, 0.8148, 0.8148, 1.0, 0.8148, 0.8148, 0.8148, 1.0, 0.8148, 0.8148, 0.8148, 1.0, 0.8148, 0.8148, 0.8148, 1.0, 0.8148, 0.8148, 0.8148, 1.0, 0.8148, 0.8148, 0.8148, 1.0, 0.8148, 0.8148, 0.8148, 1.0, 0.8148, 0.8148, 0.8148, 1.0, 0.8148, 0.8148, 0.8148, 1.0, 0.8148, 0.8148, 0.8148, 1.0, 0.8148, 0.8148, 0.8148, 1.0, 0.8148, 0.8148, 0.8148, 1.0, 0.8148, 0.8148, 0.8148, 1.0, 0.8148, 0.8148, 0.8148, 1.0, 0.8148, 0.8148, 0.8148, 1.0, 0.8148, 0.8148, 0.8148, 1.0, 0.8148, 0.8148, 0.8148, 1.0, 0.8148, 0.8148, 0.8148, 1.0, 0.8148, 0.8148, 0.8148, 1.0, 0.8148, 0.8148, 0.8148, 1.0, 0.8148, 0.8148, 0.8148, 1.0, 0.2705, 0.2705, 0.2705, 1.0, 0.2705, 0.2705, 0.2705, 1.0, 0.2705, 0.2705, 0.2705, 1.0, 0.2705, 0.2705, 0.2705, 1.0, 0.8148, 0.8148, 0.8148, 1.0, 0.8148, 0.8148, 0.8148, 1.0, 0.8148, 0.8148, 0.8148, 1.0, 0.8148, 0.8148, 0.8148, 1.0, 0.8148, 0.8148, 0.8148, 1.0, 0.8148, 0.8148, 0.8148, 1.0, 0.8148, 0.8148, 0.8148, 1.0, 0.8148, 0.8148, 0.8148, 1.0, 0.8148, 0.8148, 0.8148, 1.0, 0.8148, 0.8148, 0.8148, 1.0, 0.8148, 0.8148, 0.8148, 1.0, 0.8148, 0.8148, 0.8148, 1.0, 0.8148, 0.8148, 0.8148, 1.0, 0.8148, 0.8148, 0.8148, 1.0, 0.8148, 0.8148, 0.8148, 1.0, 0.8148, 0.8148, 0.8148, 1.0, 0.2705, 0.2705, 0.2705, 1.0, 0.2705, 0.2705, 0.2705, 1.0, 0.2705, 0.2705, 0.2705, 1.0, 0.2705, 0.2705, 0.2705, 1.0, 0.8148, 0.8148, 0.8148, 1.0, 0.8148, 0.8148, 0.8148, 1.0, 0.8148, 0.8148, 0.8148, 1.0, 0.8148, 0.8148, 0.8148, 1.0, 0.8148, 0.8148, 0.8148, 1.0, 0.8148, 0.8148, 0.8148, 1.0, 0.8148, 0.8148, 0.8148, 1.0, 0.8148, 0.8148, 0.8148, 1.0, 0.8148, 0.8148, 0.8148, 1.0, 0.8148, 0.8148, 0.8148, 1.0, 0.8148, 0.8148, 0.8148, 1.0, 0.8148, 0.8148, 0.8148, 1.0, 0.8148, 0.8148, 0.8148, 1.0, 0.8148, 0.8148, 0.8148, 1.0, 0.8148, 0.8148, 0.8148, 1.0, 0.8148, 0.8148, 0.8148, 1.0, 0.8148, 0.8148, 0.8148, 1.0, 0.8148, 0.8148, 0.8148, 1.0, 0.8148, 0.8148, 0.8148, 1.0, 0.8148, 0.8148, 0.8148, 1.0, 0.8148, 0.8148, 0.8148, 1.0, 0.8148, 0.8148, 0.8148, 1.0, 0.8148, 0.8148, 0.8148, 1.0, 0.8148, 0.8148, 0.8148, 1.0, 0.8148, 0.8148, 0.8148, 1.0, 0.8148, 0.8148, 0.8148, 1.0, 0.8148, 0.8148, 0.8148, 1.0, 0.8148, 0.8148, 0.8148, 1.0, 0.8148, 0.8148, 0.8148, 1.0, 0.8148, 0.8148, 0.8148, 1.0, 0.8148, 0.8148, 0.8148, 1.0, 0.8148, 0.8148, 0.8148, 1.0, 0.8148, 0.8148, 0.8148, 1.0, 0.8148, 0.8148, 0.8148, 1.0, 0.8148, 0.8148, 0.8148, 1.0, 0.8148, 0.8148, 0.8148, 1.0, 0.8148, 0.8148, 0.8148, 1.0, 0.8148, 0.8148, 0.8148, 1.0, 0.8148, 0.8148, 0.8148, 1.0, 0.8148, 0.8148, 0.8148, 1.0, 0.2705, 0.2705, 0.2705, 1.0, 0.2705, 0.2705, 0.2705, 1.0, 0.2705, 0.2705, 0.2705, 1.0, 0.2705, 0.2705, 0.2705, 1.0, 0.8148, 0.8148, 0.8148, 1.0, 0.8148, 0.8148, 0.8148, 1.0, 0.8148, 0.8148, 0.8148, 1.0, 0.8148, 0.8148, 0.8148, 1.0, 0.8148, 0.8148, 0.8148, 1.0, 0.8148, 0.8148, 0.8148, 1.0, 0.8148, 0.8148, 0.8148, 1.0, 0.8148, 0.8148, 0.8148, 1.0, 0.8148, 0.8148, 0.8148, 1.0, 0.8148, 0.8148, 0.8148, 1.0, 0.8148, 0.8148, 0.8148, 1.0, 0.8148, 0.8148, 0.8148, 1.0, 0.8148, 0.8148, 0.8148, 1.0, 0.8148, 0.8148, 0.8148, 1.0, 0.8148, 0.8148, 0.8148, 1.0, 0.8148, 0.8148, 0.8148, 1.0, 0.8148, 0.8148, 0.8148, 1.0, 0.8148, 0.8148, 0.8148, 1.0, 0.8148, 0.8148, 0.8148, 1.0, 0.8148, 0.8148, 0.8148, 1.0, 0.8148, 0.8148, 0.8148, 1.0, 0.8148, 0.8148, 0.8148, 1.0, 0.8148, 0.8148, 0.8148, 1.0, 0.8148, 0.8148, 0.8148, 1.0, 0.8148, 0.8148, 0.8148, 1.0, 0.8148, 0.8148, 0.8148, 1.0, 0.8148, 0.8148, 0.8148, 1.0, 0.8148, 0.8148, 0.8148, 1.0, 0.8148, 0.8148, 0.8148, 1.0, 0.8148, 0.8148, 0.8148, 1.0, 0.8148, 0.8148, 0.8148, 1.0, 0.8148, 0.8148, 0.8148, 1.0, 0.8148, 0.8148, 0.8148, 1.0, 0.8148, 0.8148, 0.8148, 1.0, 0.8148, 0.8148, 0.8148, 1.0, 0.8148, 0.8148, 0.8148, 1.0, 0.8148, 0.8148, 0.8148, 1.0, 0.8148, 0.8148, 0.8148, 1.0, 0.8148, 0.8148, 0.8148, 1.0, 0.8148, 0.8148, 0.8148, 1.0, 0.2705, 0.2705, 0.2705, 1.0, 0.2705, 0.2705, 0.2705, 1.0, 0.2705, 0.2705, 0.2705, 1.0, 0.2705, 0.2705, 0.2705, 1.0, 0.8148, 0.8148, 0.8148, 1.0, 0.8148, 0.8148, 0.8148, 1.0, 0.8148, 0.8148, 0.8148, 1.0, 0.8148, 0.8148, 0.8148, 1.0, 0.8148, 0.8148, 0.8148, 1.0, 0.8148, 0.8148, 0.8148, 1.0, 0.8148, 0.8148, 0.8148, 1.0, 0.8148, 0.8148, 0.8148, 1.0, 0.8148, 0.8148, 0.8148, 1.0, 0.8148, 0.8148, 0.8148, 1.0, 0.8148, 0.8148, 0.8148, 1.0, 0.8148, 0.8148, 0.8148, 1.0, 0.8148, 0.8148, 0.8148, 1.0, 0.8148, 0.8148, 0.8148, 1.0, 0.8148, 0.8148, 0.8148, 1.0, 0.8148, 0.8148, 0.8148, 1.0, 0.8148, 0.8148, 0.8148, 1.0, 0.8148, 0.8148, 0.8148, 1.0, 0.8148, 0.8148, 0.8148, 1.0, 0.8148, 0.8148, 0.8148, 1.0, 0.8148, 0.8148, 0.8148, 1.0, 0.8148, 0.8148, 0.8148, 1.0, 0.8148, 0.8148, 0.8148, 1.0, 0.8148, 0.8148, 0.8148, 1.0, 0.8148, 0.8148, 0.8148, 1.0, 0.8148, 0.8148, 0.8148, 1.0, 0.2705, 0.2705, 0.2705, 1.0, 0.2705, 0.2705, 0.2705, 1.0, 0.2705, 0.2705, 0.2705, 1.0, 0.2705, 0.2705, 0.2705, 1.0, 0.2705, 0.2705, 0.2705, 1.0, 0.2705, 0.2705, 0.2705, 1.0, 0.2705, 0.2705, 0.2705, 1.0, 0.2705, 0.2705, 0.2705, 1.0, 0.2705, 0.2705, 0.2705, 1.0, 0.2705, 0.2705, 0.2705, 1.0, 0.2705, 0.2705, 0.2705, 1.0, 0.2705, 0.2705, 0.2705, 1.0, 0.2705, 0.2705, 0.2705, 1.0, 0.2705, 0.2705, 0.2705, 1.0, 0.2705, 0.2705, 0.2705, 1.0, 0.2705, 0.2705, 0.2705, 1.0, 0.2705, 0.2705, 0.2705, 1.0, 0.2705, 0.2705, 0.2705, 1.0, 0.2705, 0.2705, 0.2705, 1.0, 0.2705, 0.2705, 0.2705, 1.0, 0.2705, 0.2705, 0.2705, 1.0, 0.2705, 0.2705, 0.2705, 1.0, 0.2705, 0.2705, 0.2705, 1.0, 0.2705, 0.2705, 0.2705, 1.0, 0.2705, 0.2705, 0.2705, 1.0, 0.2705, 0.2705, 0.2705, 1.0, 0.2705, 0.2705, 0.2705, 1.0, 0.2705, 0.2705, 0.2705, 1.0, 0.2705, 0.2705, 0.2705, 1.0, 0.2705, 0.2705, 0.2705, 1.0, 0.2705, 0.2705, 0.2705, 1.0, 0.2705, 0.2705, 0.2705, 1.0, 0.2705, 0.2705, 0.2705, 1.0, 0.2705, 0.2705, 0.2705, 1.0, 0.2705, 0.2705, 0.2705, 1.0, 0.2705, 0.2705, 0.2705, 1.0, 0.2705, 0.2705, 0.2705, 1.0, 0.2705, 0.2705, 0.2705, 1.0, 0.2705, 0.2705, 0.2705, 1.0, 0.2705, 0.2705, 0.2705, 1.0, 0.2705, 0.2705, 0.2705, 1.0, 0.2705, 0.2705, 0.2705, 1.0, 0.2705, 0.2705, 0.2705, 1.0, 0.2705, 0.2705, 0.2705, 1.0, 0.2705, 0.2705, 0.2705, 1.0, 0.2705, 0.2705, 0.2705, 1.0, 0.2705, 0.2705, 0.2705, 1.0, 0.2705, 0.2705, 0.2705, 1.0, 0.2705, 0.2705, 0.2705, 1.0, 0.2705, 0.2705, 0.2705, 1.0, 0.2705, 0.2705, 0.2705, 1.0, 0.2705, 0.2705, 0.2705, 1.0, 0.2705, 0.2705, 0.2705, 1.0, 0.2705, 0.2705, 0.2705, 1.0, 0.2705, 0.2705, 0.2705, 1.0, 0.2705, 0.2705, 0.2705, 1.0, 0.2705, 0.2705, 0.2705, 1.0, 0.2705, 0.2705, 0.2705, 1.0, 0.2705, 0.2705, 0.2705, 1.0, 0.2705, 0.2705, 0.2705, 1.0, 0.2705, 0.2705, 0.2705, 1.0, 0.2705, 0.2705, 0.2705, 1.0, 0.2705, 0.2705, 0.2705, 1.0, 0.2705, 0.2705, 0.2705, 1.0, 0.2705, 0.2705, 0.2705, 1.0, 0.2705, 0.2705, 0.2705, 1.0, 0.2705, 0.2705, 0.2705, 1.0, 0.2705, 0.2705, 0.2705, 1.0, 0.2705, 0.2705, 0.2705, 1.0, 0.2705, 0.2705, 0.2705, 1.0, 0.2705, 0.2705, 0.2705, 1.0, 0.2705, 0.2705, 0.2705, 1.0, 0.2705, 0.2705, 0.2705, 1.0, 0.2705, 0.2705, 0.2705, 1.0, 0.2705, 0.2705, 0.2705, 1.0, 0.2705, 0.2705, 0.2705, 1.0, 0.2705, 0.2705, 0.2705, 1.0, 0.2705, 0.2705, 0.2705, 1.0, 0.2705, 0.2705, 0.2705, 1.0, 0.2705, 0.2705, 0.2705, 1.0, 0.2705, 0.2705, 0.2705, 1.0, 0.2705, 0.2705, 0.2705, 1.0, 0.2705, 0.2705, 0.2705, 1.0, 0.2705, 0.2705, 0.2705, 1.0, 0.2705, 0.2705, 0.2705, 1.0, 0.2705, 0.2705, 0.2705, 1.0, 0.2705, 0.2705, 0.2705, 1.0, 0.2705, 0.2705, 0.2705, 1.0, 0.2705, 0.2705, 0.2705, 1.0, 0.2705, 0.2705, 0.2705, 1.0, 0.2705, 0.2705, 0.2705, 1.0, 0.2705, 0.2705, 0.2705, 1.0, 0.2705, 0.2705, 0.2705, 1.0, 0.2705, 0.2705, 0.2705, 1.0, 0.2705, 0.2705, 0.2705, 1.0, 0.2705, 0.2705, 0.2705, 1.0, 0.2705, 0.2705, 0.2705, 1.0, 0.2705, 0.2705, 0.2705, 1.0, 0.2705, 0.2705, 0.2705, 1.0, 0.2705, 0.2705, 0.2705, 1.0, 0.2705, 0.2705, 0.2705, 1.0, 0.2705, 0.2705, 0.2705, 1.0, 0.2705, 0.2705, 0.2705, 1.0, 0.2705, 0.2705, 0.2705, 1.0, 0.2705, 0.2705, 0.2705, 1.0, 0.2705, 0.2705, 0.2705, 1.0, 0.2705, 0.2705, 0.2705, 1.0, 0.2705, 0.2705, 0.2705, 1.0, 0.2705, 0.2705, 0.2705, 1.0, 0.2705, 0.2705, 0.2705, 1.0, 0.2705, 0.2705, 0.2705, 1.0, 0.2705, 0.2705, 0.2705, 1.0, 0.2705, 0.2705, 0.2705, 1.0, 0.2705, 0.2705, 0.2705, 1.0, 0.2705, 0.2705, 0.2705, 1.0, 0.2705, 0.2705, 0.2705, 1.0, 0.2705, 0.2705, 0.2705, 1.0, 0.2705, 0.2705, 0.2705, 1.0, 0.2705, 0.2705, 0.2705, 1.0, 0.2705, 0.2705, 0.2705, 1.0, 0.2705, 0.2705, 0.2705, 1.0, 0.2705, 0.2705, 0.2705, 1.0, 0.2705, 0.2705, 0.2705, 1.0, 0.2705, 0.2705, 0.2705, 1.0, 0.2705, 0.2705, 0.2705, 1.0, 0.2705, 0.2705, 0.2705, 1.0, 0.2705, 0.2705, 0.2705, 1.0, 0.2705, 0.2705, 0.2705, 1.0, 0.2705, 0.2705, 0.2705, 1.0, 0.2705, 0.2705, 0.2705, 1.0, 0.8148, 0.8148, 0.8148, 1.0, 0.8148, 0.8148, 0.8148, 1.0, 0.8148, 0.8148, 0.8148, 1.0, 0.8148, 0.8148, 0.8148, 1.0, 0.8148, 0.8148, 0.8148, 1.0, 0.8148, 0.8148, 0.8148, 1.0, 0.8148, 0.8148, 0.8148, 1.0, 0.8148, 0.8148, 0.8148, 1.0, 0.8148, 0.8148, 0.8148, 1.0, 0.8148, 0.8148, 0.8148, 1.0, 0.8148, 0.8148, 0.8148, 1.0, 0.8148, 0.8148, 0.8148, 1.0, 0.8148, 0.8148, 0.8148, 1.0, 0.8148, 0.8148, 0.8148, 1.0, 0.8148, 0.8148, 0.8148, 1.0, 0.8148, 0.8148, 0.8148, 1.0, 0.4179, 0.5711, 1.0, 1.0, 0.4179, 0.5711, 1.0, 1.0, 0.4179, 0.5711, 1.0, 1.0, 0.4179, 0.5711, 1.0, 1.0, 0.8148, 0.8148, 0.8148, 1.0, 0.8148, 0.8148, 0.8148, 1.0, 0.8148, 0.8148, 0.8148, 1.0, 0.8148, 0.8148, 0.8148, 1.0, 0.8148, 0.8148, 0.8148, 1.0, 0.8148, 0.8148, 0.8148, 1.0, 0.8148, 0.8148, 0.8148, 1.0, 0.8148, 0.8148, 0.8148, 1.0, 0.8148, 0.8148, 0.8148, 1.0, 0.8148, 0.8148, 0.8148, 1.0, 0.8148, 0.8148, 0.8148, 1.0, 0.8148, 0.8148, 0.8148, 1.0, 0.8148, 0.8148, 0.8148, 1.0, 0.8148, 0.8148, 0.8148, 1.0, 0.8148, 0.8148, 0.8148, 1.0, 0.8148, 0.8148, 0.8148, 1.0, 0.8148, 0.8148, 0.8148, 1.0, 0.8148, 0.8148, 0.8148, 1.0, 0.8148, 0.8148, 0.8148, 1.0, 0.8148, 0.8148, 0.8148, 1.0, 0.8148, 0.8148, 0.8148, 1.0, 0.8148, 0.8148, 0.8148, 1.0, 0.8148, 0.8148, 0.8148, 1.0, 0.8148, 0.8148, 0.8148, 1.0, 0.8148, 0.8148, 0.8148, 1.0, 0.8148, 0.8148, 0.8148, 1.0, 0.8148, 0.8148, 0.8148, 1.0, 0.8148, 0.8148, 0.8148, 1.0, 0.8148, 0.8148, 0.8148, 1.0, 0.8148, 0.8148, 0.8148, 1.0, 0.8148, 0.8148, 0.8148, 1.0, 0.8148, 0.8148, 0.8148, 1.0, 0.8148, 0.8148, 0.8148, 1.0, 0.8148, 0.8148, 0.8148, 1.0, 0.8148, 0.8148, 0.8148, 1.0, 0.8148, 0.8148, 0.8148, 1.0, 0.8148, 0.8148, 0.8148, 1.0, 0.8148, 0.8148, 0.8148, 1.0, 0.8148, 0.8148, 0.8148, 1.0, 0.8148, 0.8148, 0.8148, 1.0, 0.8148, 0.8148, 0.8148, 1.0, 0.8148, 0.8148, 0.8148, 1.0, 0.8148, 0.8148, 0.8148, 1.0, 0.8148, 0.8148, 0.8148, 1.0, 0.8148, 0.8148, 0.8148, 1.0, 0.8148, 0.8148, 0.8148, 1.0, 0.8148, 0.8148, 0.8148, 1.0, 0.8148, 0.8148, 0.8148, 1.0, 0.8148, 0.8148, 0.8148, 1.0, 0.8148, 0.8148, 0.8148, 1.0, 0.8148, 0.8148, 0.8148, 1.0, 0.8148, 0.8148, 0.8148, 1.0, 0.8148, 0.8148, 0.8148, 1.0, 0.8148, 0.8148, 0.8148, 1.0, 0.8148, 0.8148, 0.8148, 1.0, 0.8148, 0.8148, 0.8148, 1.0, 0.8148, 0.8148, 0.8148, 1.0, 0.8148, 0.8148, 0.8148, 1.0, 0.8148, 0.8148, 0.8148, 1.0, 0.8148, 0.8148, 0.8148, 1.0, 0.8148, 0.8148, 0.8148, 1.0, 0.8148, 0.8148, 0.8148, 1.0, 0.8148, 0.8148, 0.8148, 1.0, 0.8148, 0.8148, 0.8148, 1.0, 0.8148, 0.8148, 0.8148, 1.0, 0.8148, 0.8148, 0.8148, 1.0, 0.8148, 0.8148, 0.8148, 1.0, 0.8148, 0.8148, 0.8148, 1.0, 0.8148, 0.8148, 0.8148, 1.0, 0.8148, 0.8148, 0.8148, 1.0, 0.8148, 0.8148, 0.8148, 1.0, 0.8148, 0.8148, 0.8148, 1.0, 0.2705, 0.2705, 0.2705, 1.0, 0.2705, 0.2705, 0.2705, 1.0, 0.2705, 0.2705, 0.2705, 1.0, 0.2705, 0.2705, 0.2705, 1.0, 0.2705, 0.2705, 0.2705, 1.0, 0.2705, 0.2705, 0.2705, 1.0, 0.2705, 0.2705, 0.2705, 1.0, 0.2705, 0.2705, 0.2705, 1.0, 0.2705, 0.2705, 0.2705, 1.0, 0.2705, 0.2705, 0.2705, 1.0, 0.2705, 0.2705, 0.2705, 1.0, 0.2705, 0.2705, 0.2705, 1.0, 0.2705, 0.2705, 0.2705, 1.0, 0.2705, 0.2705, 0.2705, 1.0, 0.2705, 0.2705, 0.2705, 1.0, 0.2705, 0.2705, 0.2705, 1.0, 0.2705, 0.2705, 0.2705, 1.0, 0.2705, 0.2705, 0.2705, 1.0, 0.2705, 0.2705, 0.2705, 1.0, 0.2705, 0.2705, 0.2705, 1.0, 0.2705, 0.2705, 0.2705, 1.0, 0.2705, 0.2705, 0.2705, 1.0, 0.2705, 0.2705, 0.2705, 1.0, 0.2705, 0.2705, 0.2705, 1.0, 0.2705, 0.2705, 0.2705, 1.0, 0.2705, 0.2705, 0.2705, 1.0, 0.2705, 0.2705, 0.2705, 1.0, 0.2705, 0.2705, 0.2705, 1.0, 0.2705, 0.2705, 0.2705, 1.0, 0.2705, 0.2705, 0.2705, 1.0, 0.2705, 0.2705, 0.2705, 1.0, 0.2705, 0.2705, 0.2705, 1.0, 0.2705, 0.2705, 0.2705, 1.0, 0.2705, 0.2705, 0.2705, 1.0, 0.2705, 0.2705, 0.2705, 1.0, 0.2705, 0.2705, 0.2705, 1.0, 0.8148, 0.8148, 0.8148, 1.0, 0.8148, 0.8148, 0.8148, 1.0, 0.8148, 0.8148, 0.8148, 1.0, 0.8148, 0.8148, 0.8148, 1.0, 0.8148, 0.8148, 0.8148, 1.0, 0.8148, 0.8148, 0.8148, 1.0, 0.8148, 0.8148, 0.8148, 1.0, 0.8148, 0.8148, 0.8148, 1.0, 0.8148, 0.8148, 0.8148, 1.0, 0.8148, 0.8148, 0.8148, 1.0, 0.8148, 0.8148, 0.8148, 1.0, 0.8148, 0.8148, 0.8148, 1.0, 0.8148, 0.8148, 0.8148, 1.0, 0.8148, 0.8148, 0.8148, 1.0, 0.8148, 0.8148, 0.8148, 1.0, 0.8148, 0.8148, 0.8148, 1.0, 0.8148, 0.8148, 0.8148, 1.0, 0.8148, 0.8148, 0.8148, 1.0, 0.8148, 0.8148, 0.8148, 1.0, 0.8148, 0.8148, 0.8148, 1.0, 0.8148, 0.8148, 0.8148, 1.0, 0.8148, 0.8148, 0.8148, 1.0, 0.8148, 0.8148, 0.8148, 1.0, 0.8148, 0.8148, 0.8148, 1.0, 0.8148, 0.8148, 0.8148, 1.0, 0.8148, 0.8148, 0.8148, 1.0, 0.8148, 0.8148, 0.8148, 1.0, 0.8148, 0.8148, 0.8148, 1.0, 0.8148, 0.8148, 0.8148, 1.0, 0.8148, 0.8148, 0.8148, 1.0, 0.8148, 0.8148, 0.8148, 1.0, 0.8148, 0.8148, 0.8148, 1.0, 0.8148, 0.8148, 0.8148, 1.0, 0.8148, 0.8148, 0.8148, 1.0, 0.8148, 0.8148, 0.8148, 1.0, 0.8148, 0.8148, 0.8148, 1.0, 0.8148, 0.8148, 0.8148, 1.0, 0.8148, 0.8148, 0.8148, 1.0, 0.8148, 0.8148, 0.8148, 1.0, 0.8148, 0.8148, 0.8148, 1.0, 0.8148, 0.8148, 0.8148, 1.0, 0.8148, 0.8148, 0.8148, 1.0, 0.8148, 0.8148, 0.8148, 1.0, 0.8148, 0.8148, 0.8148, 1.0, 0.8148, 0.8148, 0.8148, 1.0, 0.8148, 0.8148, 0.8148, 1.0, 0.8148, 0.8148, 0.8148, 1.0, 0.8148, 0.8148, 0.8148, 1.0, 0.2705, 0.2705, 0.2705, 1.0, 0.2705, 0.2705, 0.2705, 1.0, 0.2705, 0.2705, 0.2705, 1.0, 0.2705, 0.2705, 0.2705, 1.0, 0.2705, 0.2705, 0.2705, 1.0, 0.2705, 0.2705, 0.2705, 1.0, 0.2705, 0.2705, 0.2705, 1.0, 0.2705, 0.2705, 0.2705, 1.0, 0.2705, 0.2705, 0.2705, 1.0, 0.2705, 0.2705, 0.2705, 1.0, 0.2705, 0.2705, 0.2705, 1.0, 0.2705, 0.2705, 0.2705, 1.0, 0.8148, 0.8148, 0.8148, 1.0, 0.8148, 0.8148, 0.8148, 1.0, 0.8148, 0.8148, 0.8148, 1.0, 0.8148, 0.8148, 0.8148, 1.0])
me_plane.use_remesh_fix_poles = True
me_plane.use_remesh_preserve_attributes = False
me_plane.use_paint_bone_selection = False
me_plane.use_paint_mask = True
me_plane.update()

# ---- objects
ob_light_001 = bpy.data.objects.new('Light.001', None)
ob_camera_001 = bpy.data.objects.new('Camera.001', None)
ob_light = bpy.data.objects.new('Light', light_light)
ob_camera = bpy.data.objects.new('Camera', cam_camera)
ob_plane = bpy.data.objects.new('Plane', me_plane)

# ---- transforms, parenting, visibility, modifiers, constraints
ob_light_001.location = (4.076, 1.005, 5.904)
ob_light_001.rotation_mode = 'QUATERNION'
ob_light_001.rotation_quaternion = (0.5709, 0.1691, 0.2722, 0.7559)
ob_camera_001.location = (7.359, -6.926, 4.958)
ob_camera_001.rotation_mode = 'QUATERNION'
ob_camera_001.rotation_quaternion = (0.7805, 0.4835, 0.2087, 0.3369)
ob_light.location = (4.076, 1.005, 5.904)
ob_light.rotation_euler = (0.6503, 0.05522, 1.866)
ob_light.lock_rotations_4d = False
ob_light.empty_display_type = 'ARROWS'
ob_light.color = (0.0, 0.0, 0.0, 0.0)
ob_light.lineart.crease_threshold = 0.0
ob_camera.location = (7.359, -6.926, 4.958)
ob_camera.rotation_euler = (1.109, 0.0, 0.8149)
ob_camera.lock_rotations_4d = False
ob_camera.empty_display_type = 'ARROWS'
ob_camera.color = (0.0, 0.0, 0.0, 0.0)
ob_camera.display_type = 'WIRE'
ob_camera.lineart.crease_threshold = 0.0
ob_plane.location = (0.0, 0.0, 0.0)
ob_plane.scale = (10.0, 10.0, 10.0)
_m = ob_plane.modifiers.new('Auto Smooth', 'NODES')
_m.node_group = ng_auto_smooth
_gi = [s.identifier for s in ng_auto_smooth.interface.items_tree if s.item_type == 'SOCKET' and s.in_out == 'INPUT']
_m[_gi[1]] = 3.142  # Angle

# ---- collection membership
scene.collection.objects.link(ob_light_001)
scene.collection.objects.link(ob_camera_001)
col_collection.objects.link(ob_light)
col_collection.objects.link(ob_camera)
col_collection.objects.link(ob_plane)

# ---- scene / render settings (as saved in the file)
scene.camera = ob_camera
scene.frame_start = 1; scene.frame_end = 250; scene.frame_set(7)
scene.render.engine = 'BLENDER_EEVEE_NEXT'
scene.cycles.use_denoising = False
scene.cycles.samples = 128
scene.cycles.sampling_pattern = 'TABULATED_SOBOL'
scene.cycles.use_adaptive_sampling = False
scene.cycles.use_light_tree = False
scene.view_settings.view_transform = 'Filmic'
bpy.context.view_layer.update()
